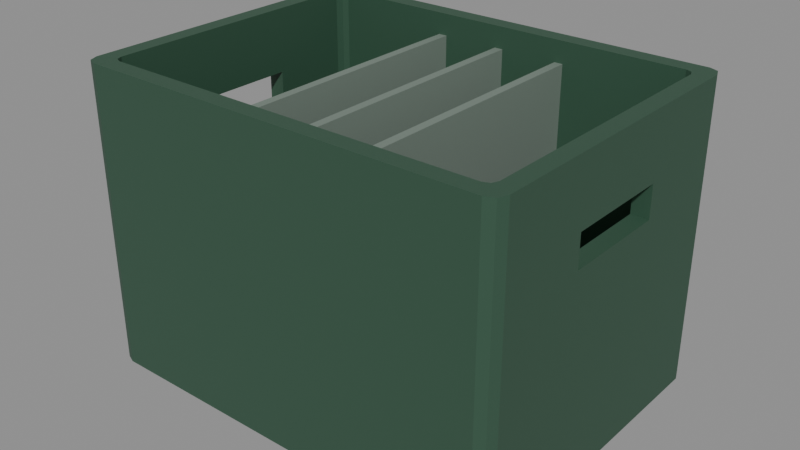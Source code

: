 # Source: beer_crate.blend  (saved by Blender 4.0.36; exported with 4.5.12 LTS)
import bpy
from mathutils import Matrix  # noqa: F401  (used for matrix-valued properties, if any)

bpy.ops.wm.read_factory_settings(use_empty=True)
scene = bpy.context.scene
scene.name = 'Scene'

# ---- materials (node trees are filled in below, after node groups)
mat_prop_beer_crate_shell = bpy.data.materials.new('Prop_beer_crate_shell')
mat_prop_beer_crate_shell.use_transparent_shadow = False
mat_prop_beer_crate_shell.diffuse_color = (0.035, 0.09, 0.055, 1.0)
mat_prop_beer_crate_web = bpy.data.materials.new('Prop_beer_crate_web')
mat_prop_beer_crate_web.use_transparent_shadow = False
mat_prop_beer_crate_web.diffuse_color = (0.18, 0.23, 0.195, 1.0)
mat_prop_beer_crate_floor = bpy.data.materials.new('Prop_beer_crate_floor')
mat_prop_beer_crate_floor.use_transparent_shadow = False
mat_prop_beer_crate_floor.diffuse_color = (0.045, 0.05, 0.048, 1.0)

# ---- material node trees
mat_prop_beer_crate_shell.use_nodes = True; mat_prop_beer_crate_shell.node_tree.nodes.clear()
_N = mat_prop_beer_crate_shell.node_tree.nodes; _L = mat_prop_beer_crate_shell.node_tree.links
n0 = _N.new('ShaderNodeBsdfPrincipled'); n0.name = 'Principled BSDF'; n0.location = (10, 300)
n0.inputs[0].default_value = (0.035, 0.09, 0.055, 1.0)
n0.inputs[2].default_value = 0.58
n0.inputs[3].default_value = 1.45
n1 = _N.new('ShaderNodeOutputMaterial'); n1.name = 'Material Output'; n1.location = (300, 300)
_L.new(n0.outputs[0], n1.inputs[0])
n1.is_active_output = True
mat_prop_beer_crate_web.use_nodes = True; mat_prop_beer_crate_web.node_tree.nodes.clear()
_N = mat_prop_beer_crate_web.node_tree.nodes; _L = mat_prop_beer_crate_web.node_tree.links
n0 = _N.new('ShaderNodeBsdfPrincipled'); n0.name = 'Principled BSDF'; n0.location = (10, 300)
n0.inputs[0].default_value = (0.18, 0.23, 0.195, 1.0)
n0.inputs[2].default_value = 0.62
n0.inputs[3].default_value = 1.45
n1 = _N.new('ShaderNodeOutputMaterial'); n1.name = 'Material Output'; n1.location = (300, 300)
_L.new(n0.outputs[0], n1.inputs[0])
n1.is_active_output = True
mat_prop_beer_crate_floor.use_nodes = True; mat_prop_beer_crate_floor.node_tree.nodes.clear()
_N = mat_prop_beer_crate_floor.node_tree.nodes; _L = mat_prop_beer_crate_floor.node_tree.links
n0 = _N.new('ShaderNodeBsdfPrincipled'); n0.name = 'Principled BSDF'; n0.location = (10, 300)
n0.inputs[0].default_value = (0.045, 0.05, 0.048, 1.0)
n0.inputs[2].default_value = 0.8
n0.inputs[3].default_value = 1.45
n1 = _N.new('ShaderNodeOutputMaterial'); n1.name = 'Material Output'; n1.location = (300, 300)
_L.new(n0.outputs[0], n1.inputs[0])
n1.is_active_output = True

# ---- meshes
me_beer_crate_mesh = bpy.data.meshes.new('beer_crate_Mesh')
me_beer_crate_mesh.from_pydata([(0.2, 0.138, -0.14), (0.0573, -0.134, -0.12), (-0.0653, -0.134, -0.12), (0.0653, -0.134, -0.12), (-0.004, -0.134, -0.12), (0.0653, 0.134, -0.12), (0.0573, 0.134, -0.12), (-0.0573, -0.134, -0.12), (0.184, 0.126, -0.12), (0.0573, -0.134, 0.12), (-0.0573, 0.134, -0.12), (0.0653, -0.134, 0.12), (0.0653, 0.134, 0.12), (-0.0653, 0.134, -0.12), (0.004, -0.134, -0.12), (0.0573, 0.134, 0.12), (0.1965, 0.1465, -0.14), (-0.0653, -0.134, 0.12), (-0.0573, -0.134, 0.12), (0.004, 0.134, -0.12), (-0.0573, 0.134, 0.12), (0.1817, 0.1317, -0.12), (-0.004, 0.134, -0.12), (-0.0653, 0.134, 0.12), (0.188, 0.15, -0.14), (-0.004, -0.134, 0.12), (0.004, -0.134, 0.12), (0.176, 0.134, -0.12), (-0.188, 0.15, -0.14), (0.004, 0.134, 0.12), (-0.176, 0.134, -0.12), (-0.004, 0.134, 0.12), (-0.1965, 0.1465, -0.14), (-0.1817, 0.1317, -0.12), (-0.2, 0.138, -0.14), (-0.184, 0.126, -0.12), (-0.184, -0.126, -0.12), (-0.2, -0.138, -0.14), (-0.1817, -0.1317, -0.12), (-0.1965, -0.1465, -0.14), (-0.176, -0.134, -0.12), (-0.188, -0.15, -0.14), (0.176, -0.134, -0.12), (0.188, -0.15, -0.14), (0.1965, -0.1465, -0.14), (0.1817, -0.1317, -0.12), (0.184, -0.126, -0.12), (0.2, -0.138, -0.14), (0.2, 0.138, 0.14), (0.1965, 0.1465, 0.14), (0.188, 0.15, 0.14), (-0.188, 0.15, 0.14), (-0.1965, 0.1465, 0.14), (-0.2, 0.138, 0.14), (-0.2, -0.138, 0.14), (-0.1965, -0.1465, 0.14), (-0.188, -0.15, 0.14), (0.188, -0.15, 0.14), (0.1965, -0.1465, 0.14), (0.2, -0.138, 0.14), (0.176, 0.134, 0.14), (0.184, 0.126, 0.14), (0.184, -0.126, 0.14), (0.1817, 0.1317, 0.14), (-0.184, -0.126, 0.14), (-0.184, 0.126, 0.14), (-0.1814, 0.1317, 0.14), (-0.1817, 0.1317, 0.14), (-0.1817, -0.1317, 0.14), (0.176, -0.134, 0.14), (0.1817, -0.1317, 0.14), (-0.176, -0.134, 0.14), (-0.176, 0.134, 0.14), (-0.2, -0.05, 0.05), (-0.2, -0.05, 0.08), (-0.2, 0.05, 0.05), (-0.2, 0.05, 0.08), (-0.184, -0.05, 0.05), (-0.184, -0.05, 0.08), (-0.184, 0.05, 0.05), (-0.184, 0.05, 0.08), (0.2, 0.05, 0.05), (0.2, -0.05, 0.05), (0.2, -0.05, 0.08), (0.2, 0.05, 0.08), (0.184, -0.05, 0.05), (0.184, -0.05, 0.08), (0.184, 0.05, 0.05), (0.184, 0.05, 0.08)], [], [(0, 49, 48), (16, 50, 49), (24, 51, 50), (28, 52, 51), (32, 53, 52), (34, 37, 75), (54, 76, 74), (37, 55, 54), (39, 56, 55), (41, 57, 56), (43, 58, 57), (44, 59, 58), (47, 0, 82), (84, 59, 83), (24, 0, 43), (64, 65, 53), (50, 60, 63), (21, 61, 63), (60, 21, 63), (29, 60, 31), (30, 72, 66), (65, 33, 67), (36, 35, 77), (80, 64, 78), (68, 36, 64), (40, 68, 71), (25, 71, 26), (45, 69, 70), (46, 70, 62), (85, 87, 8), (62, 88, 86), (35, 36, 13), (7, 22, 10), (19, 1, 6), (46, 8, 3), (19, 26, 14), (25, 22, 4), (25, 29, 31), (20, 7, 10), (17, 13, 2), (17, 20, 23), (5, 11, 3), (9, 6, 1), (9, 12, 15), (75, 77, 79), (76, 79, 80), (78, 76, 80), (74, 77, 73), (85, 81, 87), (87, 84, 88), (88, 83, 86), (86, 82, 85), (0, 16, 49), (16, 24, 50), (24, 28, 51), (28, 32, 52), (32, 34, 53), (75, 76, 53), (37, 54, 73), (54, 74, 73), (75, 53, 34), (37, 73, 75), (54, 53, 76), (37, 39, 55), (39, 41, 56), (41, 43, 57), (43, 44, 58), (44, 47, 59), (82, 83, 59), (0, 48, 81), (48, 84, 81), (82, 59, 47), (0, 81, 82), (84, 48, 59), (37, 34, 28), (34, 32, 28), (28, 24, 41), (37, 28, 41), (24, 16, 0), (0, 47, 43), (47, 44, 43), (43, 41, 24), (41, 39, 37), (67, 66, 51), (51, 52, 67), (52, 53, 67), (53, 54, 64), (54, 55, 68), (64, 54, 68), (55, 56, 68), (56, 57, 71), (57, 58, 70), (58, 59, 70), (70, 69, 57), (69, 71, 57), (56, 71, 68), (65, 67, 53), (62, 70, 59), (59, 48, 62), (48, 49, 63), (62, 48, 61), (49, 50, 63), (50, 51, 60), (51, 66, 72), (51, 72, 60), (61, 48, 63), (21, 8, 61), (60, 27, 21), (29, 19, 6), (29, 6, 15), (10, 22, 31), (20, 10, 31), (30, 13, 23), (72, 30, 23), (5, 27, 12), (27, 60, 12), (60, 72, 31), (72, 23, 20), (72, 20, 31), (15, 12, 60), (29, 15, 60), (66, 67, 33), (33, 30, 66), (65, 35, 33), (77, 78, 64), (35, 65, 79), (65, 80, 79), (77, 64, 36), (35, 79, 77), (80, 65, 64), (68, 38, 36), (40, 38, 68), (25, 4, 7), (25, 7, 18), (1, 14, 26), (9, 1, 26), (42, 3, 11), (69, 42, 11), (2, 40, 17), (40, 71, 17), (71, 69, 26), (69, 11, 9), (69, 9, 26), (18, 17, 71), (25, 18, 71), (45, 42, 69), (46, 45, 70), (88, 61, 87), (61, 8, 87), (46, 62, 85), (62, 86, 85), (46, 85, 8), (62, 61, 88), (36, 38, 40), (40, 2, 36), (2, 13, 36), (13, 30, 35), (30, 33, 35), (7, 4, 22), (19, 14, 1), (8, 21, 27), (27, 5, 8), (5, 3, 8), (3, 42, 46), (42, 45, 46), (19, 29, 26), (25, 31, 22), (25, 26, 29), (20, 18, 7), (17, 23, 13), (17, 18, 20), (5, 12, 11), (9, 15, 6), (9, 11, 12), (75, 73, 77), (76, 75, 79), (78, 74, 76), (74, 78, 77), (85, 82, 81), (87, 81, 84), (88, 84, 83), (86, 83, 82)])
me_beer_crate_mesh.polygons.foreach_set('material_index', [0, 0, 0, 0, 0, 0, 0, 0, 0, 0, 0, 0, 0, 0, 2, 0, 0, 0, 0, 0, 0, 0, 0, 0, 0, 0, 0, 0, 0, 0, 0, 2, 2, 2, 2, 1, 1, 1, 1, 1, 1, 1, 1, 1, 0, 0, 0, 0, 0, 0, 0, 0, 0, 0, 0, 0, 0, 0, 0, 0, 0, 0, 0, 0, 0, 0, 0, 0, 0, 0, 0, 0, 0, 0, 2, 2, 2, 2, 2, 2, 2, 2, 2, 0, 0, 0, 0, 0, 0, 0, 0, 0, 0, 0, 0, 0, 0, 0, 0, 0, 0, 0, 0, 0, 0, 0, 0, 0, 0, 0, 0, 0, 0, 0, 0, 0, 0, 0, 0, 0, 0, 0, 0, 0, 0, 0, 0, 0, 0, 0, 0, 0, 0, 0, 0, 0, 0, 0, 0, 0, 0, 0, 0, 0, 0, 0, 0, 0, 0, 0, 0, 0, 0, 2, 2, 2, 2, 2, 2, 2, 2, 2, 2, 2, 2, 1, 1, 1, 1, 1, 1, 1, 1, 1, 0, 0, 0, 0, 0, 0, 0, 0])
me_beer_crate_mesh.materials.append(mat_prop_beer_crate_shell)
me_beer_crate_mesh.materials.append(mat_prop_beer_crate_web)
me_beer_crate_mesh.materials.append(mat_prop_beer_crate_floor)
me_beer_crate_mesh.update()

# ---- objects
ob_beer_crate = bpy.data.objects.new('beer_crate', me_beer_crate_mesh)

# ---- transforms, parenting, visibility, modifiers, constraints
ob_beer_crate.location = (0.0, 0.0, 0.0)

# ---- collection membership
scene.collection.objects.link(ob_beer_crate)

# ---- scene / render settings (as saved in the file)
scene.frame_start = 1; scene.frame_end = 250; scene.frame_set(1)
scene.render.engine = 'BLENDER_EEVEE_NEXT'
scene.cycles.sampling_pattern = 'TABULATED_SOBOL'
bpy.context.view_layer.update()

# ---- added for rendering (the .blend has no active camera and no usable light): camera, sun + grey world if the file has none
cam_auto = bpy.data.cameras.new('AutoCamera')
cam_auto.lens = 50.0
cam_auto.sensor_width = 36.0
cam_auto.clip_end = 1000.0
ob_auto_camera = bpy.data.objects.new('AutoCamera', cam_auto)
scene.collection.objects.link(ob_auto_camera)
ob_auto_camera.location = (0.530211, -0.636253, 0.424169)
ob_auto_camera.rotation_euler = (1.09748, -7.21219e-08, 0.694738)
scene.camera = ob_auto_camera
light_auto_sun = bpy.data.lights.new('AutoSun', 'SUN')
light_auto_sun.energy = 3.0
light_auto_sun.angle = 0.0523599
ob_auto_sun = bpy.data.objects.new('AutoSun', light_auto_sun)
scene.collection.objects.link(ob_auto_sun)
ob_auto_sun.rotation_euler = (0.872665, 0.174533, 0.523599)
if scene.world is None:
    world_auto = bpy.data.worlds.new('AutoWorld')
    world_auto.color = (0.3, 0.3, 0.3)
    scene.world = world_auto
bpy.context.view_layer.update()
